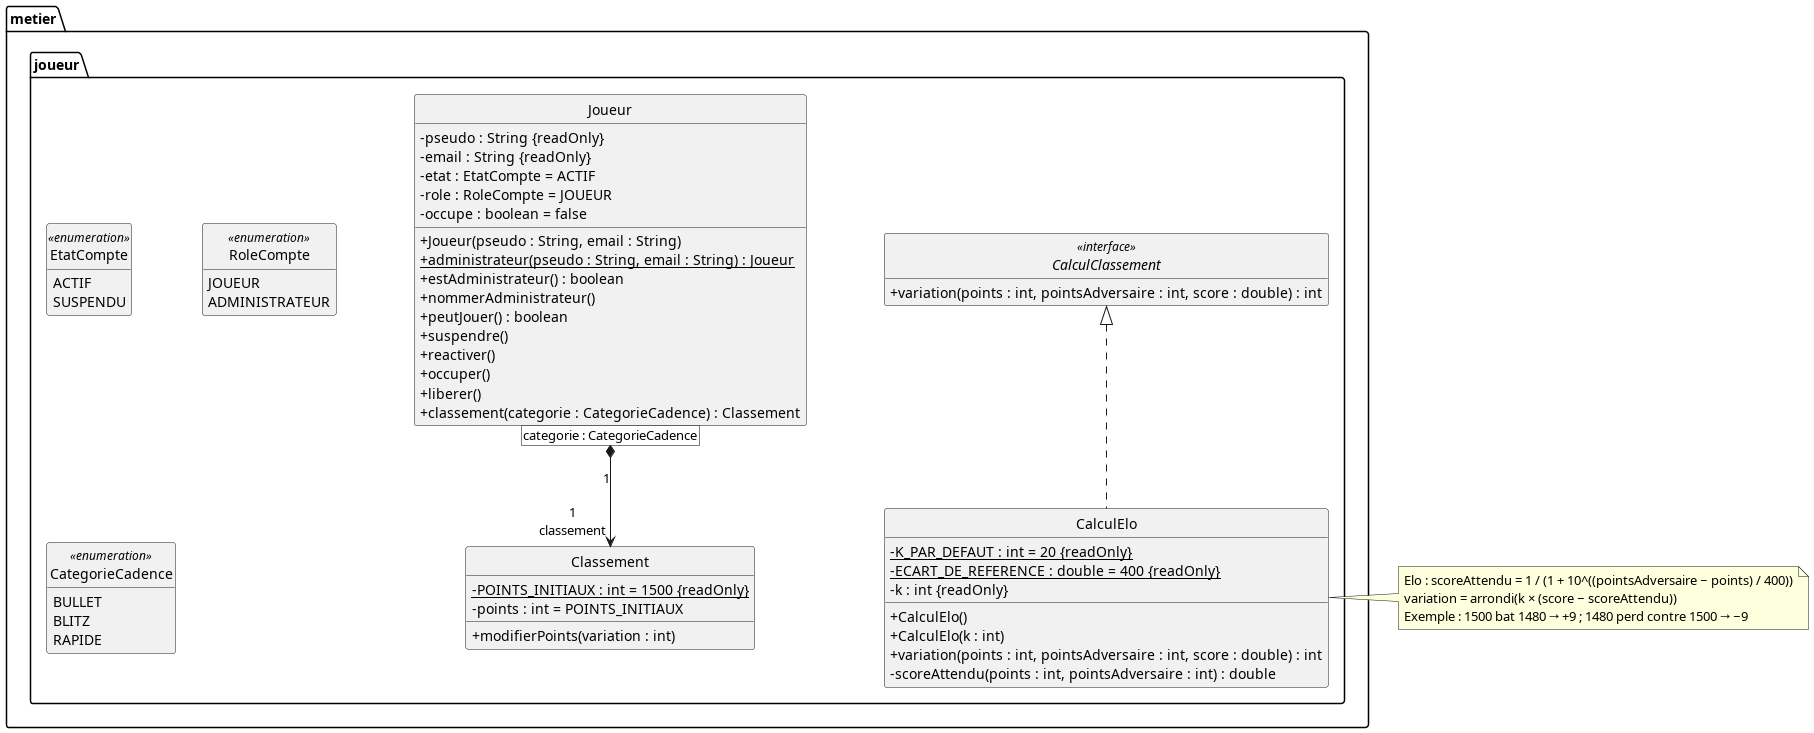

The diagram above was rendered by PlantUML. Its source (embedded in the PNG):
@startuml classes-conception-joueur
' Diagramme de classes de conception — package metier.joueur (jalon J4).
' Ce package ne dépend d'aucun autre : c'est metier.partie qui dépend de lui.
' Décisions justifiées dans docs/conception.pdf :
' - un joueur est identifié par son pseudo, unique par RG12 (equals, hashCode) ;
' - navigabilité Partie → Joueur seulement, pour éviter un cycle entre packages ;
'   Joueur garde un indicateur « occupe », tenu à jour par la partie, qui suffit à
'   peutJouer() (RG8, RG11) sans parcourir l'historique de ses parties ;
' - l'association qualifiée de l'analyse devient une Map<CategorieCadence, Classement>
'   (un classement par famille de cadence, créés avec le joueur) ;
' - patron Stratégie : le calcul des points est délégué à CalculClassement (RG6).
'   Formule retenue : Elo, K = 20, 1500 points au départ ; score 1 pour une victoire,
'   0,5 pour une nulle, 0 pour une défaite.

hide circle
hide empty members
skinparam classAttributeIconSize 0
skinparam nodesep 70
skinparam ranksep 60

package metier.joueur {

  class Joueur {
    - pseudo : String {readOnly}
    - email : String {readOnly}
    - etat : EtatCompte = ACTIF
    - role : RoleCompte = JOUEUR
    - occupe : boolean = false
    + Joueur(pseudo : String, email : String)
    + {static} administrateur(pseudo : String, email : String) : Joueur
    + estAdministrateur() : boolean
    + nommerAdministrateur()
    + peutJouer() : boolean
    + suspendre()
    + reactiver()
    + occuper()
    + liberer()
    + classement(categorie : CategorieCadence) : Classement
  }

  class Classement {
    - {static} POINTS_INITIAUX : int = 1500 {readOnly}
    - points : int = POINTS_INITIAUX
    + modifierPoints(variation : int)
  }

  interface CalculClassement <<interface>> {
    + variation(points : int, pointsAdversaire : int, score : double) : int
  }

  class CalculElo {
    - {static} K_PAR_DEFAUT : int = 20 {readOnly}
    - {static} ECART_DE_REFERENCE : double = 400 {readOnly}
    - k : int {readOnly}
    + CalculElo()
    + CalculElo(k : int)
    + variation(points : int, pointsAdversaire : int, score : double) : int
    - scoreAttendu(points : int, pointsAdversaire : int) : double
  }

  enum EtatCompte <<enumeration>> {
    ACTIF
    SUSPENDU
  }

  enum RoleCompte <<enumeration>> {
    JOUEUR
    ADMINISTRATEUR
  }

  enum CategorieCadence <<enumeration>> {
    BULLET
    BLITZ
    RAPIDE
  }
}

Joueur [categorie : CategorieCadence] "\n\n1" *--> "1\nclassement" Classement
CalculClassement <|.. CalculElo

note right of CalculElo
  Elo : scoreAttendu = 1 / (1 + 10^((pointsAdversaire − points) / 400))
  variation = arrondi(k × (score − scoreAttendu))
  Exemple : 1500 bat 1480 → +9 ; 1480 perd contre 1500 → −9
end note

@enduml